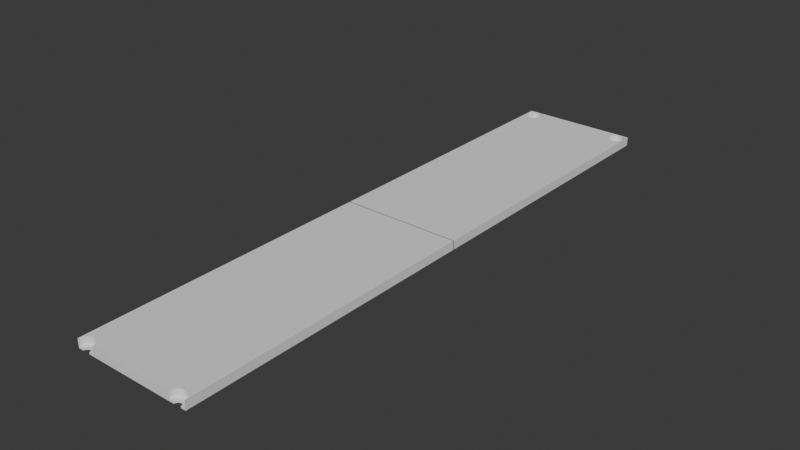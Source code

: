 # Source: cover2_Translucent.blend  (saved by Blender 5.1.30; exported with 4.5.12 LTS)
import bpy
from mathutils import Matrix  # noqa: F401  (used for matrix-valued properties, if any)

bpy.ops.wm.read_factory_settings(use_empty=True)
scene = bpy.context.scene
scene.name = 'Scene'

# ---- collections
col_collection = bpy.data.collections.new('Collection'); scene.collection.children.link(col_collection)

# ---- world
world_world = bpy.data.worlds.new('World'); scene.world = world_world
world_world.use_nodes = True; world_world.node_tree.nodes.clear()
_N = world_world.node_tree.nodes; _L = world_world.node_tree.links
n0 = _N.new('ShaderNodeOutputWorld'); n0.name = 'World Output'; n0.location = (200, 100)
n1 = _N.new('ShaderNodeBackground'); n1.name = 'Background'; n1.location = (-200, 100)
n1.inputs[0].default_value = (0.05088, 0.05088, 0.05088, 1.0)
_L.new(n1.outputs[0], n0.inputs[0])
n0.is_active_output = True
world_world.color = (0.05088, 0.05088, 0.05088)
world_world.sun_shadow_jitter_overblur = 0.0

# ---- meshes
me_003 = bpy.data.meshes.new('立方体.003')
me_003.from_pydata([(-1.0, -1.0, -1.0), (-1.0, -1.0, 1.0), (1.0, -1.0, -1.0), (1.0, -1.0, 1.0), (0.9198, -1.0, -1.0), (0.7932, -1.0, -1.0), (-0.7866, -1.0, -1.0), (-0.9132, -1.0, -1.0), (-0.8499, -0.9726, -0.6065), (-0.8228, -0.9731, -0.6065), (-0.7967, -0.9747, -0.6065), (-0.7726, -0.9772, -0.6065), (-0.7516, -0.9807, -0.6065), (-0.7343, -0.9849, -0.6065), (-0.7214, -0.9896, -0.6065), (-0.7135, -0.9948, -0.6065), (-0.9085, -0.9954, -1.0), (-0.9121, -0.9978, -1.0), (-0.8623, -0.9878, -1.0), (-0.8742, -0.9886, -1.0), (-0.8851, -0.9897, -1.0), (-0.8947, -0.9913, -1.0), (-0.9026, -0.9932, -1.0), (-0.8499, -0.9876, -1.0), (-0.7877, -0.9978, -1.0), (-0.8375, -0.9878, -1.0), (-0.8256, -0.9886, -1.0), (-0.8147, -0.9897, -1.0), (-0.805, -0.9913, -1.0), (-0.7972, -0.9932, -1.0), (-0.7913, -0.9954, -1.0), (0.7979, -0.9954, -1.0), (0.8038, -0.9932, -1.0), (0.7943, -0.9978, -1.0), (0.8441, -0.9878, -1.0), (0.8322, -0.9886, -1.0), (0.8212, -0.9897, -1.0), (0.8116, -0.9913, -1.0), (0.9187, -0.9978, -1.0), (0.9092, -0.9932, -1.0), (0.9151, -0.9954, -1.0), (0.8688, -0.9878, -1.0), (0.8807, -0.9886, -1.0), (0.8917, -0.9897, -1.0), (0.9013, -0.9913, -1.0), (0.8565, -0.9876, -1.0), (-0.9862, -0.9948, -0.6065), (-0.9783, -0.9896, -0.6065), (-0.9655, -0.9849, -0.6065), (-0.9482, -0.9807, -0.6065), (-0.9271, -0.9772, -0.6065), (-0.9031, -0.9747, -0.6065), (-0.877, -0.9731, -0.6065), (0.8565, -0.9726, -0.6065), (0.8836, -0.9731, -0.6065), (0.9097, -0.9747, -0.6065), (0.9337, -0.9772, -0.6065), (0.9548, -0.9807, -0.6065), (0.9721, -0.9849, -0.6065), (0.9849, -0.9896, -0.6065), (0.9928, -0.9948, -0.6065), (0.7201, -0.9948, -0.6065), (0.728, -0.9896, -0.6065), (0.7409, -0.9849, -0.6065), (0.7582, -0.9807, -0.6065), (0.7792, -0.9772, -0.6065), (0.8033, -0.9747, -0.6065), (0.8294, -0.9731, -0.6065), (-0.9888, -1.0, -0.6065), (-0.9888, -1.0, 1.0), (-0.9132, -1.0, -0.6065), (-0.7866, -1.0, -0.6065), (-0.711, -1.0, -0.6065), (-0.711, -1.0, 1.0), (0.7176, -1.0, -0.6065), (0.7176, -1.0, 1.0), (0.7932, -1.0, -0.6065), (0.9954, -1.0, -0.6065), (0.9954, -1.0, 1.0), (0.9198, -1.0, -0.6065), (0.8836, -0.9731, 1.0), (0.9097, -0.9747, 1.0), (0.9337, -0.9772, 1.0), (0.9928, -0.9948, 1.0), (0.9548, -0.9807, 1.0), (0.9721, -0.9849, 1.0), (0.9849, -0.9896, 1.0), (0.8565, -0.9726, 1.0), (0.8294, -0.9731, 1.0), (0.8033, -0.9747, 1.0), (0.7792, -0.9772, 1.0), (-0.7135, -0.9948, 1.0), (-0.7214, -0.9896, 1.0), (-0.7726, -0.9772, 1.0), (-0.7967, -0.9747, 1.0), (-0.8228, -0.9731, 1.0), (-0.7516, -0.9807, 1.0), (-0.7343, -0.9849, 1.0), (0.7201, -0.9948, 1.0), (0.7582, -0.9807, 1.0), (0.7409, -0.9849, 1.0), (0.728, -0.9896, 1.0), (-0.8499, -0.9726, 1.0), (-0.877, -0.9731, 1.0), (-0.9031, -0.9747, 1.0), (-0.9783, -0.9896, 1.0), (-0.9862, -0.9948, 1.0), (-0.9271, -0.9772, 1.0), (-0.9482, -0.9807, 1.0), (-0.9655, -0.9849, 1.0), (0.8565, -0.9876, -0.6065), (0.8688, -0.9878, -0.6065), (0.8807, -0.9886, -0.6065), (0.8917, -0.9897, -0.6065), (0.9013, -0.9913, -0.6065), (0.9092, -0.9932, -0.6065), (0.9151, -0.9954, -0.6065), (0.9187, -0.9978, -0.6065), (0.7943, -0.9978, -0.6065), (0.7979, -0.9954, -0.6065), (0.8038, -0.9932, -0.6065), (0.8116, -0.9913, -0.6065), (0.8212, -0.9897, -0.6065), (0.8322, -0.9886, -0.6065), (0.8441, -0.9878, -0.6065), (-0.8499, -0.9876, -0.6065), (-0.8375, -0.9878, -0.6065), (-0.8256, -0.9886, -0.6065), (-0.8147, -0.9897, -0.6065), (-0.805, -0.9913, -0.6065), (-0.7972, -0.9932, -0.6065), (-0.7913, -0.9954, -0.6065), (-0.7877, -0.9978, -0.6065), (-0.9121, -0.9978, -0.6065), (-0.9085, -0.9954, -0.6065), (-0.9026, -0.9932, -0.6065), (-0.8947, -0.9913, -0.6065), (-0.8851, -0.9897, -0.6065), (-0.8742, -0.9886, -0.6065), (-0.8623, -0.9878, -0.6065), (-1.0, -0.004854, 1.0), (-1.0, -0.004854, -1.0), (1.0, -0.004854, 1.0), (1.0, -0.004854, -1.0)], [], [(0, 1, 140, 141), (3, 2, 143, 142), (69, 1, 0, 7, 70, 68), (72, 71, 6, 5, 76, 74, 75, 73), (77, 79, 4, 2, 3, 78), (17, 7, 0, 141, 143, 2, 4, 38, 40, 39, 44, 43, 42, 41, 45, 34, 35, 36, 37, 32, 31, 33, 5, 6, 24, 30, 29, 28, 27, 26, 25, 23, 18, 19, 20, 21, 22, 16), (78, 3, 142, 140, 1, 69, 106, 105, 109, 108, 107, 104, 103, 102, 95, 94, 93, 96, 97, 92, 91, 73, 75, 98, 101, 100, 99, 90, 89, 88, 87, 80, 81, 82, 84, 85, 86, 83), (110, 45, 41, 111), (111, 41, 42, 112), (112, 42, 43, 113), (113, 43, 44, 114), (114, 44, 39, 115), (115, 39, 40, 116), (116, 40, 38, 117), (38, 4, 79, 117), (76, 5, 33, 118), (118, 33, 31, 119), (119, 31, 32, 120), (120, 32, 37, 121), (121, 37, 36, 122), (122, 36, 35, 123), (123, 35, 34, 124), (124, 34, 45, 110), (125, 23, 25, 126), (126, 25, 26, 127), (127, 26, 27, 128), (128, 27, 28, 129), (129, 28, 29, 130), (130, 29, 30, 131), (131, 30, 24, 132), (24, 6, 71, 132), (70, 7, 17, 133), (133, 17, 16, 134), (134, 16, 22, 135), (135, 22, 21, 136), (136, 21, 20, 137), (137, 20, 19, 138), (138, 19, 18, 139), (139, 18, 23, 125), (102, 8, 9, 95), (95, 9, 10, 94), (94, 10, 11, 93), (93, 11, 12, 96), (96, 12, 13, 97), (97, 13, 14, 92), (92, 14, 15, 91), (15, 72, 73, 91), (69, 68, 46, 106), (106, 46, 47, 105), (105, 47, 48, 109), (109, 48, 49, 108), (108, 49, 50, 107), (107, 50, 51, 104), (104, 51, 52, 103), (103, 52, 8, 102), (48, 47, 46, 68, 70, 133, 134, 135, 136, 137, 138, 139, 125, 126, 127, 128, 129, 130, 131, 132, 71, 72, 15, 14, 13, 12, 11, 10, 9, 8, 52, 51, 50, 49), (87, 53, 54, 80), (80, 54, 55, 81), (81, 55, 56, 82), (82, 56, 57, 84), (84, 57, 58, 85), (85, 58, 59, 86), (86, 59, 60, 83), (60, 77, 78, 83), (74, 61, 98, 75), (98, 61, 62, 101), (101, 62, 63, 100), (100, 63, 64, 99), (99, 64, 65, 90), (90, 65, 66, 89), (89, 66, 67, 88), (88, 67, 53, 87), (63, 62, 61, 74, 76, 118, 119, 120, 121, 122, 123, 124, 110, 111, 112, 113, 114, 115, 116, 117, 79, 77, 60, 59, 58, 57, 56, 55, 54, 53, 67, 66, 65, 64), (143, 141, 140, 142)])
_uv = me_003.uv_layers.new(name='UV贴图')
_uv.uv.foreach_set('vector', [0.375, 0.0, 0.625, 0.0, 0.625, 0.1244, 0.375, 0.1244, 0.625, 0.75, 0.375, 0.75, 0.375, 0.6256, 0.625, 0.6256, 0.625, 0.9986, 0.625, 1.0, 0.375, 1.0, 0.375, 0.9891, 0.4242, 0.9891, 0.4242, 0.9986, 0.4242, 0.9639, 0.4242, 0.9733, 0.375, 0.9733, 0.375, 0.7759, 0.4242, 0.7759, 0.4242, 0.7853, 0.625, 0.7853, 0.625, 0.9639, 0.4242, 0.7506, 0.4242, 0.76, 0.375, 0.76, 0.375, 0.75, 0.625, 0.75, 0.625, 0.7506, 0.136, 0.7497, 0.1359, 0.75, 0.125, 0.75, 0.125, 0.6256, 0.375, 0.6256, 0.375, 0.75, 0.365, 0.75, 0.3648, 0.7497, 0.3644, 0.7494, 0.3637, 0.7492, 0.3627, 0.7489, 0.3615, 0.7487, 0.3601, 0.7486, 0.3586, 0.7485, 0.3571, 0.7485, 0.3555, 0.7485, 0.354, 0.7486, 0.3527, 0.7487, 0.3515, 0.7489, 0.3505, 0.7492, 0.3497, 0.7494, 0.3493, 0.7497, 0.3491, 0.75, 0.1517, 0.75, 0.1515, 0.7497, 0.1511, 0.7494, 0.1504, 0.7492, 0.1494, 0.7489, 0.1482, 0.7487, 0.1468, 0.7486, 0.1453, 0.7485, 0.1438, 0.7485, 0.1422, 0.7485, 0.1407, 0.7486, 0.1394, 0.7487, 0.1382, 0.7489, 0.1372, 0.7492, 0.1364, 0.7494, 0.6256, 0.75, 0.625, 0.75, 0.625, 0.6256, 0.875, 0.6256, 0.875, 0.75, 0.8736, 0.75, 0.8733, 0.7494, 0.8723, 0.7487, 0.8707, 0.7481, 0.8685, 0.7476, 0.8659, 0.7472, 0.8629, 0.7468, 0.8596, 0.7466, 0.8562, 0.7466, 0.8528, 0.7466, 0.8496, 0.7468, 0.8466, 0.7472, 0.8439, 0.7476, 0.8418, 0.7481, 0.8402, 0.7487, 0.8392, 0.7494, 0.8389, 0.75, 0.6603, 0.75, 0.66, 0.7494, 0.659, 0.7487, 0.6574, 0.7481, 0.6552, 0.7476, 0.6526, 0.7472, 0.6496, 0.7468, 0.6463, 0.7466, 0.6429, 0.7466, 0.6396, 0.7466, 0.6363, 0.7468, 0.6333, 0.7472, 0.6307, 0.7476, 0.6285, 0.7481, 0.6269, 0.7487, 0.6259, 0.7494, 1.0, 0.8524, 1.0, 0.8265, 0.9688, 0.8265, 0.9688, 0.8524, 0.9688, 0.8524, 0.9688, 0.8265, 0.9375, 0.8265, 0.9375, 0.8524, 0.9375, 0.8524, 0.9375, 0.8265, 0.9062, 0.8265, 0.9062, 0.8524, 0.9062, 0.8524, 0.9062, 0.8265, 0.875, 0.8265, 0.875, 0.8524, 0.875, 0.8524, 0.875, 0.8265, 0.8438, 0.8265, 0.8438, 0.8524, 0.8438, 0.8524, 0.8438, 0.8265, 0.8125, 0.8265, 0.8125, 0.8524, 0.8125, 0.8524, 0.8125, 0.8265, 0.7812, 0.8265, 0.7812, 0.8524, 0.7812, 0.8265, 0.7528, 0.8265, 0.7528, 0.8524, 0.7812, 0.8524, 0.2472, 0.8524, 0.2472, 0.8265, 0.2188, 0.8265, 0.2188, 0.8524, 0.2188, 0.8524, 0.2188, 0.8265, 0.1875, 0.8265, 0.1875, 0.8524, 0.1875, 0.8524, 0.1875, 0.8265, 0.1562, 0.8265, 0.1562, 0.8524, 0.1562, 0.8524, 0.1562, 0.8265, 0.125, 0.8265, 0.125, 0.8524, 0.125, 0.8524, 0.125, 0.8265, 0.09375, 0.8265, 0.09375, 0.8524, 0.09375, 0.8524, 0.09375, 0.8265, 0.0625, 0.8265, 0.0625, 0.8524, 0.0625, 0.8524, 0.0625, 0.8265, 0.03125, 0.8265, 0.03125, 0.8524, 0.03125, 0.8524, 0.03125, 0.8265, 0.0, 0.8265, 0.0, 0.8524, 1.0, 0.8524, 1.0, 0.8265, 0.9688, 0.8265, 0.9688, 0.8524, 0.9688, 0.8524, 0.9688, 0.8265, 0.9375, 0.8265, 0.9375, 0.8524, 0.9375, 0.8524, 0.9375, 0.8265, 0.9062, 0.8265, 0.9062, 0.8524, 0.9062, 0.8524, 0.9062, 0.8265, 0.875, 0.8265, 0.875, 0.8524, 0.875, 0.8524, 0.875, 0.8265, 0.8438, 0.8265, 0.8438, 0.8524, 0.8438, 0.8524, 0.8438, 0.8265, 0.8125, 0.8265, 0.8125, 0.8524, 0.8125, 0.8524, 0.8125, 0.8265, 0.7812, 0.8265, 0.7812, 0.8524, 0.7812, 0.8265, 0.7528, 0.8265, 0.7528, 0.8524, 0.7812, 0.8524, 0.2472, 0.8524, 0.2472, 0.8265, 0.2188, 0.8265, 0.2188, 0.8524, 0.2188, 0.8524, 0.2188, 0.8265, 0.1875, 0.8265, 0.1875, 0.8524, 0.1875, 0.8524, 0.1875, 0.8265, 0.1562, 0.8265, 0.1562, 0.8524, 0.1562, 0.8524, 0.1562, 0.8265, 0.125, 0.8265, 0.125, 0.8524, 0.125, 0.8524, 0.125, 0.8265, 0.09375, 0.8265, 0.09375, 0.8524, 0.09375, 0.8524, 0.09375, 0.8265, 0.0625, 0.8265, 0.0625, 0.8524, 0.0625, 0.8524, 0.0625, 0.8265, 0.03125, 0.8265, 0.03125, 0.8524, 0.03125, 0.8524, 0.03125, 0.8265, 0.0, 0.8265, 0.0, 0.8524, 1.0, 0.6057, 1.0, 0.5, 0.9688, 0.5, 0.9688, 0.6057, 0.9688, 0.6057, 0.9688, 0.5, 0.9375, 0.5, 0.9375, 0.6057, 0.9375, 0.6057, 0.9375, 0.5, 0.9062, 0.5, 0.9062, 0.6057, 0.9062, 0.6057, 0.9062, 0.5, 0.875, 0.5, 0.875, 0.6057, 0.875, 0.6057, 0.875, 0.5, 0.8438, 0.5, 0.8438, 0.6057, 0.8438, 0.6057, 0.8438, 0.5, 0.8125, 0.5, 0.8125, 0.6057, 0.8125, 0.6057, 0.8125, 0.5, 0.7812, 0.5, 0.7812, 0.6057, 0.7812, 0.5, 0.7513, 0.5, 0.7513, 0.6057, 0.7812, 0.6057, 0.2487, 0.6057, 0.2487, 0.5, 0.2188, 0.5, 0.2188, 0.6057, 0.2188, 0.6057, 0.2188, 0.5, 0.1875, 0.5, 0.1875, 0.6057, 0.1875, 0.6057, 0.1875, 0.5, 0.1562, 0.5, 0.1562, 0.6057, 0.1562, 0.6057, 0.1562, 0.5, 0.125, 0.5, 0.125, 0.6057, 0.125, 0.6057, 0.125, 0.5, 0.09375, 0.5, 0.09375, 0.6057, 0.09375, 0.6057, 0.09375, 0.5, 0.0625, 0.5, 0.0625, 0.6057, 0.0625, 0.6057, 0.0625, 0.5, 0.03125, 0.5, 0.03125, 0.6057, 0.03125, 0.6057, 0.03125, 0.5, 0.0, 0.5, 0.0, 0.6057, 0.5504, 0.3833, 0.5283, 0.3418, 0.5146, 0.2968, 0.5102, 0.2519, 0.6407, 0.2519, 0.6426, 0.2714, 0.6489, 0.2919, 0.659, 0.3108, 0.6726, 0.3274, 0.6892, 0.341, 0.7081, 0.3511, 0.7286, 0.3574, 0.75, 0.3595, 0.7714, 0.3574, 0.7919, 0.3511, 0.8108, 0.341, 0.8274, 0.3274, 0.841, 0.3108, 0.8511, 0.2919, 0.8574, 0.2714, 0.8593, 0.2519, 0.9898, 0.2519, 0.9854, 0.2968, 0.9717, 0.3418, 0.9496, 0.3833, 0.9197, 0.4197, 0.8833, 0.4496, 0.8418, 0.4717, 0.7968, 0.4854, 0.75, 0.49, 0.7032, 0.4854, 0.6582, 0.4717, 0.6167, 0.4496, 0.5803, 0.4197, 1.0, 0.6057, 1.0, 0.5, 0.9688, 0.5, 0.9688, 0.6057, 0.9688, 0.6057, 0.9688, 0.5, 0.9375, 0.5, 0.9375, 0.6057, 0.9375, 0.6057, 0.9375, 0.5, 0.9062, 0.5, 0.9062, 0.6057, 0.9062, 0.6057, 0.9062, 0.5, 0.875, 0.5, 0.875, 0.6057, 0.875, 0.6057, 0.875, 0.5, 0.8438, 0.5, 0.8438, 0.6057, 0.8438, 0.6057, 0.8438, 0.5, 0.8125, 0.5, 0.8125, 0.6057, 0.8125, 0.6057, 0.8125, 0.5, 0.7812, 0.5, 0.7812, 0.6057, 0.7812, 0.5, 0.7513, 0.5, 0.7513, 0.6057, 0.7812, 0.6057, 0.2487, 0.5, 0.2188, 0.5, 0.2188, 0.6057, 0.2487, 0.6057, 0.2188, 0.6057, 0.2188, 0.5, 0.1875, 0.5, 0.1875, 0.6057, 0.1875, 0.6057, 0.1875, 0.5, 0.1562, 0.5, 0.1562, 0.6057, 0.1562, 0.6057, 0.1562, 0.5, 0.125, 0.5, 0.125, 0.6057, 0.125, 0.6057, 0.125, 0.5, 0.09375, 0.5, 0.09375, 0.6057, 0.09375, 0.6057, 0.09375, 0.5, 0.0625, 0.5, 0.0625, 0.6057, 0.0625, 0.6057, 0.0625, 0.5, 0.03125, 0.5, 0.03125, 0.6057, 0.03125, 0.6057, 0.03125, 0.5, 0.0, 0.5, 0.0, 0.6057, 0.5504, 0.3833, 0.5283, 0.3418, 0.5146, 0.2968, 0.5102, 0.2519, 0.6407, 0.2519, 0.6426, 0.2714, 0.6489, 0.2919, 0.659, 0.3108, 0.6726, 0.3274, 0.6892, 0.341, 0.7081, 0.3511, 0.7286, 0.3574, 0.75, 0.3595, 0.7714, 0.3574, 0.7919, 0.3511, 0.8108, 0.341, 0.8274, 0.3274, 0.841, 0.3108, 0.8511, 0.2919, 0.8574, 0.2714, 0.8593, 0.2519, 0.9898, 0.2519, 0.9854, 0.2968, 0.9717, 0.3418, 0.9496, 0.3833, 0.9197, 0.4197, 0.8833, 0.4496, 0.8418, 0.4717, 0.7968, 0.4854, 0.75, 0.49, 0.7032, 0.4854, 0.6582, 0.4717, 0.6167, 0.4496, 0.5803, 0.4197, 0.5, 0.8302, 0.5, 0.9198, 0.5225, 0.9198, 0.5225, 0.8302])
me_003.materials.append(None)
me_003.update()
me_001 = bpy.data.meshes.new('立方体.001')
me_001.from_pydata([(-0.85, 0.9986, -0.6065), (-0.85, 0.9986, 1.0), (-0.8229, 0.9981, -0.6065), (-0.8772, 0.9981, -0.6065), (-0.9032, 0.9965, -0.6065), (-0.8772, 0.9981, 1.0), (-0.8765, 0.9824, -0.6065), (-0.8743, 0.9826, -0.6065), (-0.8853, 0.9815, -0.6065), (-0.8949, 0.9799, -0.6065), (-0.8853, 0.9815, -1.0), (-0.8743, 0.9826, -1.0), (-0.8949, 0.9799, -1.0), (-0.9028, 0.978, -1.0), (-0.9086, 0.9758, -1.0), (-0.9028, 0.978, -0.6065), (-0.9086, 0.9758, -0.6065), (-0.9122, 0.9734, -0.6065), (-0.9135, 0.971, -0.6065), (-0.9122, 0.9734, -1.0), (-0.9135, 0.971, -1.0), (-1.0, 1.0, -1.0), (-0.9122, 0.9685, -1.0), (-0.9086, 0.9661, -1.0), (-0.9122, 0.9685, -0.6065), (-0.9086, 0.9661, -0.6065), (-0.9028, 0.9639, -0.6065), (-0.9028, 0.9639, -1.0), (-0.8949, 0.962, -0.6065), (-0.8949, 0.962, -1.0), (-0.8853, 0.9605, -0.6065), (-0.8853, 0.9605, -1.0), (-0.8743, 0.9593, -0.6065), (-0.8743, 0.9593, -1.0), (-0.8624, 0.9586, -0.6065), (-0.8624, 0.9586, -1.0), (-0.85, 0.9583, -0.6065), (-0.85, 0.9583, -1.0), (-0.8377, 0.9586, -0.6065), (-0.8377, 0.9586, -1.0), (-0.8258, 0.9593, -0.6065), (-0.8258, 0.9593, -1.0), (-0.8148, 0.9605, -0.6065), (-0.8229, 0.9438, -0.6065), (-0.7968, 0.9454, -0.6065), (-0.8229, 0.9438, 1.0), (-0.85, 0.9433, -0.6065), (-0.85, 0.9433, 1.0), (-0.8772, 0.9438, -0.6065), (-0.8772, 0.9438, 1.0), (-0.9032, 0.9454, -0.6065), (-0.9032, 0.9454, 1.0), (-0.9273, 0.948, -0.6065), (-0.9273, 0.948, 1.0), (-0.9483, 0.9514, -0.6065), (-0.9483, 0.9514, 1.0), (-0.9656, 0.9556, -0.6065), (-0.9656, 0.9556, 1.0), (-0.9785, 0.9604, -0.6065), (-0.9785, 0.9604, 1.0), (-0.9864, 0.9656, -0.6065), (-0.9864, 0.9656, 1.0), (-0.9891, 0.971, -0.6065), (-0.9891, 0.971, 1.0), (-0.9864, 0.9764, -0.6065), (-0.9864, 0.9764, 1.0), (-0.9785, 0.9815, -0.6065), (-0.9785, 0.9815, 1.0), (-0.9656, 0.9863, -0.6065), (-0.9656, 0.9863, 1.0), (-0.9483, 0.9905, -0.6065), (-0.9483, 0.9905, 1.0), (-0.9273, 0.994, -0.6065), (-0.9273, 0.994, 1.0), (-0.9032, 0.9965, 1.0), (-0.9619, 0.9872, 1.0), (-1.0, 1.0, 1.0), (-1.0, 0.004854, 1.0), (1.0, 1.0, 1.0), (1.0, 1.0, -1.0), (1.0, 0.004854, 1.0), (0.9662, 0.9878, 1.0), (0.9548, 0.9905, 1.0), (0.9721, 0.9863, 1.0), (0.9849, 0.9815, 1.0), (0.9721, 0.9863, -0.6065), (0.9548, 0.9905, -0.6065), (0.9849, 0.9815, -0.6065), (0.9928, 0.9764, -0.6065), (0.9928, 0.9764, 1.0), (0.9955, 0.971, -0.6065), (0.9955, 0.971, 1.0), (0.9928, 0.9656, -0.6065), (0.9928, 0.9656, 1.0), (0.9849, 0.9604, -0.6065), (0.9849, 0.9604, 1.0), (0.9721, 0.9556, -0.6065), (0.9721, 0.9556, 1.0), (0.9548, 0.9514, -0.6065), (0.9548, 0.9514, 1.0), (0.9337, 0.948, -0.6065), (0.9337, 0.948, 1.0), (0.9097, 0.9454, -0.6065), (0.9097, 0.9454, 1.0), (0.8836, 0.9438, -0.6065), (0.8836, 0.9438, 1.0), (0.8565, 0.9433, -0.6065), (0.8807, 0.9593, -0.6065), (0.8807, 0.9593, -1.0), (0.8917, 0.9605, -0.6065), (0.8688, 0.9586, -0.6065), (0.8688, 0.9586, -1.0), (0.8565, 0.9583, -0.6065), (0.8565, 0.9583, -1.0), (0.8441, 0.9586, -0.6065), (0.8441, 0.9586, -1.0), (0.8322, 0.9593, -0.6065), (0.8322, 0.9593, -1.0), (0.8212, 0.9605, -0.6065), (0.8212, 0.9605, -1.0), (0.8116, 0.962, -0.6065), (0.8116, 0.962, -1.0), (0.8038, 0.9639, -0.6065), (0.8038, 0.9639, -1.0), (0.7979, 0.9661, -0.6065), (0.7979, 0.9661, -1.0), (0.7943, 0.9685, -0.6065), (0.7943, 0.9685, -1.0), (0.7931, 0.971, -0.6065), (0.7931, 0.971, -1.0), (0.7943, 0.9734, -0.6065), (0.7943, 0.9734, -1.0), (0.7979, 0.9758, -0.6065), (0.7979, 0.9758, -1.0), (0.8038, 0.978, -0.6065), (0.8038, 0.978, -1.0), (0.8116, 0.9799, -0.6065), (0.8116, 0.9799, -1.0), (0.8212, 0.9815, -0.6065), (0.8212, 0.9815, -1.0), (0.8301, 0.9824, -0.6065), (0.8322, 0.9826, -0.6065), (0.8294, 0.9981, -0.6065), (0.8033, 0.9965, -0.6065), (0.8294, 0.9981, 1.0), (0.8565, 0.9986, -0.6065), (0.8565, 0.9986, 1.0), (0.8836, 0.9981, -0.6065), (0.8836, 0.9981, 1.0), (0.9097, 0.9965, -0.6065), (0.9097, 0.9965, 1.0), (0.9337, 0.994, -0.6065), (0.9337, 0.994, 1.0), (0.8033, 0.9965, 1.0), (0.7792, 0.994, 1.0), (0.7582, 0.9905, 1.0), (0.7792, 0.994, -0.6065), (0.7582, 0.9905, -0.6065), (0.7409, 0.9863, -0.6065), (0.728, 0.9815, -0.6065), (0.7409, 0.9863, 1.0), (0.728, 0.9815, 1.0), (0.7201, 0.9764, 1.0), (0.7175, 0.971, 1.0), (0.7201, 0.9764, -0.6065), (0.7175, 0.971, -0.6065), (0.7201, 0.9656, -0.6065), (0.7175, 0.971, 1.0), (0.7201, 0.9656, 1.0), (0.728, 0.9604, 1.0), (0.7409, 0.9556, 1.0), (0.728, 0.9604, -0.6065), (0.7409, 0.9556, -0.6065), (0.7582, 0.9514, -0.6065), (0.7792, 0.948, -0.6065), (0.7582, 0.9514, 1.0), (0.7792, 0.948, 1.0), (0.8033, 0.9454, 1.0), (0.8294, 0.9438, 1.0), (0.8033, 0.9454, -0.6065), (0.8294, 0.9438, -0.6065), (0.8565, 0.9433, 1.0), (-0.711, 0.971, 1.0), (-0.7137, 0.9764, 1.0), (-0.711, 0.971, 1.0), (-0.7137, 0.9656, 1.0), (-0.711, 0.971, -0.6065), (-0.7137, 0.9764, -0.6065), (-0.7137, 0.9656, -0.6065), (-0.7216, 0.9604, -0.6065), (-0.7216, 0.9604, 1.0), (-0.7344, 0.9556, -0.6065), (-0.7344, 0.9556, 1.0), (-0.7517, 0.9514, -0.6065), (-0.7517, 0.9514, 1.0), (-0.7728, 0.948, -0.6065), (-0.7728, 0.948, 1.0), (-0.7968, 0.9454, 1.0), (-0.7216, 0.9815, -0.6065), (-0.7344, 0.9863, -0.6065), (-0.7216, 0.9815, 1.0), (-0.7344, 0.9863, 1.0), (-0.7517, 0.9905, 1.0), (-0.7728, 0.994, 1.0), (-0.7517, 0.9905, -0.6065), (-0.7728, 0.994, -0.6065), (-0.7968, 0.9965, -0.6065), (-0.7968, 0.9965, 1.0), (-0.8229, 0.9981, 1.0), (0.8322, 0.9826, -1.0), (0.8441, 0.9833, -0.6065), (0.8441, 0.9833, -1.0), (0.8565, 0.9836, -0.6065), (0.8688, 0.9833, -0.6065), (0.8565, 0.9836, -1.0), (0.8688, 0.9833, -1.0), (0.8807, 0.9826, -1.0), (0.8917, 0.9815, -1.0), (0.8807, 0.9826, -0.6065), (0.8917, 0.9815, -0.6065), (0.9013, 0.9799, -0.6065), (0.9013, 0.9799, -1.0), (0.9092, 0.978, -0.6065), (0.9092, 0.978, -1.0), (0.9151, 0.9758, -0.6065), (0.9151, 0.9758, -1.0), (0.9187, 0.9734, -0.6065), (0.9187, 0.9734, -1.0), (0.9199, 0.971, -0.6065), (0.9199, 0.971, -1.0), (0.9187, 0.9685, -0.6065), (0.9187, 0.9685, -1.0), (0.9151, 0.9661, -0.6065), (0.9151, 0.9661, -1.0), (0.9092, 0.9639, -0.6065), (0.9092, 0.9639, -1.0), (0.9013, 0.962, -0.6065), (0.9013, 0.962, -1.0), (0.8917, 0.9605, -1.0), (-0.7866, 0.971, -1.0), (-0.7878, 0.9734, -1.0), (-0.7878, 0.9685, -1.0), (-0.7866, 0.971, -0.6065), (-0.7878, 0.9734, -0.6065), (-0.7878, 0.9685, -0.6065), (-0.7914, 0.9661, -0.6065), (-0.7914, 0.9661, -1.0), (-0.7973, 0.9639, -0.6065), (-0.7973, 0.9639, -1.0), (-0.8052, 0.962, -0.6065), (-0.8052, 0.962, -1.0), (-0.8148, 0.9605, -1.0), (-0.7914, 0.9758, -0.6065), (-0.7973, 0.978, -0.6065), (-0.7914, 0.9758, -1.0), (-0.7973, 0.978, -1.0), (-0.8052, 0.9799, -1.0), (-0.8148, 0.9815, -1.0), (-0.8052, 0.9799, -0.6065), (-0.8148, 0.9815, -0.6065), (-0.8258, 0.9826, -0.6065), (-0.8377, 0.9833, -0.6065), (-0.8258, 0.9826, -1.0), (-0.8377, 0.9833, -1.0), (-0.85, 0.9836, -1.0), (-0.8624, 0.9833, -1.0), (-0.85, 0.9836, -0.6065), (-0.8624, 0.9833, -0.6065), (1.0, 0.004854, -1.0), (-1.0, 0.004854, -1.0)], [], [(5, 3, 0, 1), (1, 0, 2, 208), (189, 188, 186, 187, 198, 199, 204, 205, 206, 2, 0, 3, 6, 7, 267, 266, 261, 260, 259, 258, 253, 252, 243, 242, 244, 245, 247, 249, 42, 40, 43, 44, 195, 193, 191), (66, 64, 62, 60, 58, 56, 54, 52, 50, 48, 46, 43, 40, 38, 36, 34, 32, 30, 28, 26, 25, 24, 18, 17, 16, 15, 9, 8, 6, 3, 4, 72, 70, 68), (74, 4, 3, 5), (6, 8, 10, 11, 7), (9, 12, 10, 8), (19, 20, 21, 79, 229, 227, 225, 223, 221, 217, 216, 215, 214, 211, 209, 139, 137, 135, 133, 131, 129, 239, 240, 254, 255, 256, 257, 262, 263, 264, 265, 11, 10, 12, 13, 14), (15, 13, 12, 9), (16, 14, 13, 15), (17, 19, 14, 16), (18, 20, 19, 17), (231, 229, 79, 268, 269, 21, 20, 22, 23, 27, 29, 31, 33, 35, 37, 39, 41, 251, 250, 248, 246, 241, 239, 129, 127, 125, 123, 121, 119, 117, 115, 113, 111, 108, 238, 237, 235, 233), (24, 22, 20, 18), (23, 22, 24, 25), (27, 23, 25, 26), (29, 27, 26, 28), (31, 29, 28, 30), (33, 31, 30, 32), (35, 33, 32, 34), (37, 35, 34, 36), (39, 37, 36, 38), (41, 39, 38, 40), (251, 41, 40, 42), (44, 43, 45, 197), (43, 46, 47, 45), (46, 48, 49, 47), (48, 50, 51, 49), (50, 52, 53, 51), (52, 54, 55, 53), (54, 56, 57, 55), (56, 58, 59, 57), (58, 60, 61, 59), (61, 60, 62, 63), (63, 62, 64, 65), (65, 64, 66, 67), (67, 66, 68, 69), (75, 69, 68, 70, 71), (71, 70, 72, 73), (73, 72, 4, 74), (82, 81, 78, 76, 75, 71, 73, 74, 5, 1, 208, 207, 203, 202, 201, 200, 183, 182, 163, 162, 161, 160, 155, 154, 153, 144, 146, 148, 150, 152), (69, 75, 76, 77, 80, 78, 81, 83, 84, 89, 91, 93, 95, 97, 99, 101, 103, 105, 181, 178, 177, 176, 175, 170, 169, 168, 167, 163, 182, 184, 185, 190, 192, 194, 196, 197, 45, 47, 49, 51, 53, 55, 57, 59, 61, 63, 65, 67), (76, 21, 269, 77), (21, 76, 78, 79), (79, 78, 80, 268), (81, 82, 86, 85, 83), (83, 85, 87, 84), (94, 92, 90, 88, 87, 85, 86, 151, 149, 147, 145, 142, 140, 141, 210, 212, 213, 218, 219, 220, 222, 224, 226, 228, 230, 232, 234, 236, 109, 107, 104, 102, 100, 98, 96), (84, 87, 88, 89), (88, 90, 91, 89), (90, 92, 93, 91), (92, 94, 95, 93), (94, 96, 97, 95), (96, 98, 99, 97), (98, 100, 101, 99), (100, 102, 103, 101), (102, 104, 105, 103), (105, 104, 106, 181), (159, 164, 165, 166, 171, 172, 173, 174, 179, 180, 106, 104, 107, 110, 112, 114, 116, 118, 120, 122, 124, 126, 128, 130, 132, 134, 136, 138, 140, 142, 143, 156, 157, 158), (108, 111, 110, 107), (238, 108, 107, 109), (111, 113, 112, 110), (113, 115, 114, 112), (115, 117, 116, 114), (117, 119, 118, 116), (119, 121, 120, 118), (121, 123, 122, 120), (123, 125, 124, 122), (125, 127, 126, 124), (126, 127, 129, 128), (128, 129, 131, 130), (130, 131, 133, 132), (132, 133, 135, 134), (134, 135, 137, 136), (136, 137, 139, 138), (140, 138, 139, 209, 141), (153, 143, 142, 144), (144, 142, 145, 146), (146, 145, 147, 148), (148, 147, 149, 150), (150, 149, 151, 152), (152, 151, 86, 82), (154, 156, 143, 153), (155, 157, 156, 154), (160, 158, 157, 155), (161, 159, 158, 160), (162, 164, 159, 161), (167, 165, 164, 162, 163), (168, 166, 165, 167), (171, 166, 168, 169), (172, 171, 169, 170), (173, 172, 170, 175), (174, 173, 175, 176), (179, 174, 176, 177), (180, 179, 177, 178), (106, 180, 178, 181), (182, 183, 187, 186, 184), (186, 188, 185, 184), (188, 189, 190, 185), (189, 191, 192, 190), (191, 193, 194, 192), (193, 195, 196, 194), (195, 44, 197, 196), (200, 198, 187, 183), (201, 199, 198, 200), (202, 204, 199, 201), (203, 205, 204, 202), (207, 206, 205, 203), (208, 2, 206, 207), (141, 209, 211, 210), (210, 211, 214, 212), (212, 214, 215, 213), (213, 215, 216, 218), (218, 216, 217, 219), (219, 217, 221, 220), (220, 221, 223, 222), (222, 223, 225, 224), (224, 225, 227, 226), (227, 229, 228, 226), (229, 231, 230, 228), (231, 233, 232, 230), (233, 235, 234, 232), (235, 237, 236, 234), (237, 238, 109, 236), (240, 239, 242, 243), (239, 241, 244, 242), (241, 246, 245, 244), (246, 248, 247, 245), (248, 250, 249, 247), (250, 251, 42, 249), (252, 254, 240, 243), (253, 255, 254, 252), (258, 256, 255, 253), (259, 257, 256, 258), (260, 262, 257, 259), (261, 263, 262, 260), (266, 264, 263, 261), (267, 265, 264, 266), (7, 11, 265, 267), (77, 269, 268, 80)])
_uv = me_001.uv_layers.new(name='UV贴图')
_uv.uv.foreach_set('vector', [0.03125, 0.6057, 0.03125, 0.5, 0.0, 0.5, 0.0, 0.6057, 1.0, 0.6057, 1.0, 0.5, 0.9688, 0.5, 0.9688, 0.6057, 0.9717, 0.1582, 0.9854, 0.2032, 0.99, 0.25, 0.9854, 0.2968, 0.9717, 0.3418, 0.9496, 0.3833, 0.9197, 0.4197, 0.8833, 0.4496, 0.8418, 0.4717, 0.7968, 0.4854, 0.75, 0.49, 0.7032, 0.4854, 0.7044, 0.3492, 0.7081, 0.3511, 0.7286, 0.3574, 0.75, 0.3595, 0.7714, 0.3574, 0.7919, 0.3511, 0.8108, 0.341, 0.8274, 0.3274, 0.841, 0.3108, 0.8511, 0.2919, 0.8574, 0.2714, 0.8595, 0.25, 0.8574, 0.2286, 0.8511, 0.2081, 0.841, 0.1892, 0.8274, 0.1726, 0.8108, 0.159, 0.7919, 0.1489, 0.7968, 0.01461, 0.8418, 0.02827, 0.8833, 0.05045, 0.9197, 0.08029, 0.9496, 0.1167, 0.5283, 0.3418, 0.5146, 0.2968, 0.51, 0.25, 0.5146, 0.2032, 0.5283, 0.1582, 0.5504, 0.1167, 0.5803, 0.08029, 0.6167, 0.05045, 0.6582, 0.02827, 0.7032, 0.01461, 0.75, 0.01, 0.7968, 0.01461, 0.7919, 0.1489, 0.7714, 0.1426, 0.75, 0.1405, 0.7286, 0.1426, 0.7081, 0.1489, 0.6892, 0.159, 0.6726, 0.1726, 0.659, 0.1892, 0.6489, 0.2081, 0.6426, 0.2286, 0.6405, 0.25, 0.6426, 0.2714, 0.6489, 0.2919, 0.659, 0.3108, 0.6726, 0.3274, 0.6892, 0.341, 0.7044, 0.3492, 0.7032, 0.4854, 0.6582, 0.4717, 0.6167, 0.4496, 0.5803, 0.4197, 0.5504, 0.3833, 0.0625, 0.6057, 0.0625, 0.5, 0.03125, 0.5, 0.03125, 0.6057, 0.06865, 0.8524, 0.09375, 0.8524, 0.09375, 0.8265, 0.0625, 0.8265, 0.0625, 0.8524, 0.125, 0.8524, 0.125, 0.8265, 0.09375, 0.8265, 0.09375, 0.8524, 0.136, 0.5033, 0.1358, 0.5036, 0.125, 0.5, 0.375, 0.5, 0.365, 0.5036, 0.3648, 0.5033, 0.3644, 0.503, 0.3637, 0.5028, 0.3627, 0.5025, 0.3615, 0.5023, 0.3601, 0.5022, 0.3586, 0.5021, 0.3571, 0.5021, 0.3555, 0.5021, 0.354, 0.5022, 0.3527, 0.5023, 0.3515, 0.5025, 0.3505, 0.5028, 0.3497, 0.503, 0.3493, 0.5033, 0.3491, 0.5036, 0.1517, 0.5036, 0.1515, 0.5033, 0.1511, 0.503, 0.1503, 0.5028, 0.1494, 0.5025, 0.1481, 0.5023, 0.1468, 0.5022, 0.1453, 0.5021, 0.1437, 0.5021, 0.1422, 0.5021, 0.1407, 0.5022, 0.1393, 0.5023, 0.1381, 0.5025, 0.1372, 0.5028, 0.1364, 0.503, 0.1562, 0.8524, 0.1562, 0.8265, 0.125, 0.8265, 0.125, 0.8524, 0.1875, 0.8524, 0.1875, 0.8265, 0.1562, 0.8265, 0.1562, 0.8524, 0.2188, 0.8524, 0.2188, 0.8265, 0.1875, 0.8265, 0.1875, 0.8524, 0.25, 0.8524, 0.25, 0.8265, 0.2188, 0.8265, 0.2188, 0.8524, 0.3648, 0.5039, 0.365, 0.5036, 0.375, 0.5, 0.375, 0.6244, 0.125, 0.6244, 0.125, 0.5, 0.1358, 0.5036, 0.136, 0.5039, 0.1364, 0.5042, 0.1372, 0.5045, 0.1381, 0.5047, 0.1393, 0.5049, 0.1407, 0.5051, 0.1422, 0.5052, 0.1437, 0.5052, 0.1453, 0.5052, 0.1468, 0.5051, 0.1481, 0.5049, 0.1494, 0.5047, 0.1503, 0.5045, 0.1511, 0.5042, 0.1515, 0.5039, 0.1517, 0.5036, 0.3491, 0.5036, 0.3493, 0.5039, 0.3497, 0.5042, 0.3505, 0.5045, 0.3515, 0.5047, 0.3527, 0.5049, 0.354, 0.5051, 0.3555, 0.5052, 0.3571, 0.5052, 0.3586, 0.5052, 0.3601, 0.5051, 0.3615, 0.5049, 0.3627, 0.5047, 0.3637, 0.5045, 0.3644, 0.5042, 0.2812, 0.8524, 0.2812, 0.8265, 0.25, 0.8265, 0.25, 0.8524, 0.3125, 0.8265, 0.2812, 0.8265, 0.2812, 0.8524, 0.3125, 0.8524, 0.3438, 0.8265, 0.3125, 0.8265, 0.3125, 0.8524, 0.3438, 0.8524, 0.375, 0.8265, 0.3438, 0.8265, 0.3438, 0.8524, 0.375, 0.8524, 0.4062, 0.8265, 0.375, 0.8265, 0.375, 0.8524, 0.4062, 0.8524, 0.4375, 0.8265, 0.4062, 0.8265, 0.4062, 0.8524, 0.4375, 0.8524, 0.4688, 0.8265, 0.4375, 0.8265, 0.4375, 0.8524, 0.4688, 0.8524, 0.5, 0.8265, 0.4688, 0.8265, 0.4688, 0.8524, 0.5, 0.8524, 0.5312, 0.8265, 0.5, 0.8265, 0.5, 0.8524, 0.5312, 0.8524, 0.5625, 0.8265, 0.5312, 0.8265, 0.5312, 0.8524, 0.5625, 0.8524, 0.5938, 0.8265, 0.5625, 0.8265, 0.5625, 0.8524, 0.5938, 0.8524, 0.5625, 0.5, 0.5312, 0.5, 0.5312, 0.6057, 0.5625, 0.6057, 0.5312, 0.5, 0.5, 0.5, 0.5, 0.6057, 0.5312, 0.6057, 0.5, 0.5, 0.4688, 0.5, 0.4688, 0.6057, 0.5, 0.6057, 0.4688, 0.5, 0.4375, 0.5, 0.4375, 0.6057, 0.4688, 0.6057, 0.4375, 0.5, 0.4062, 0.5, 0.4062, 0.6057, 0.4375, 0.6057, 0.4062, 0.5, 0.375, 0.5, 0.375, 0.6057, 0.4062, 0.6057, 0.375, 0.5, 0.3438, 0.5, 0.3438, 0.6057, 0.375, 0.6057, 0.3438, 0.5, 0.3125, 0.5, 0.3125, 0.6057, 0.3438, 0.6057, 0.3125, 0.5, 0.2812, 0.5, 0.2812, 0.6057, 0.3125, 0.6057, 0.2812, 0.6057, 0.2812, 0.5, 0.25, 0.5, 0.25, 0.6057, 0.25, 0.6057, 0.25, 0.5, 0.2188, 0.5, 0.2188, 0.6057, 0.2188, 0.6057, 0.2188, 0.5, 0.1875, 0.5, 0.1875, 0.6057, 0.1875, 0.6057, 0.1875, 0.5, 0.1562, 0.5, 0.1562, 0.6057, 0.1496, 0.6057, 0.1562, 0.6057, 0.1562, 0.5, 0.125, 0.5, 0.125, 0.6057, 0.125, 0.6057, 0.125, 0.5, 0.09375, 0.5, 0.09375, 0.6057, 0.09375, 0.6057, 0.09375, 0.5, 0.0625, 0.5, 0.0625, 0.6057, 0.6307, 0.5012, 0.6292, 0.5015, 0.625, 0.5, 0.875, 0.5, 0.8702, 0.5016, 0.8685, 0.5012, 0.8659, 0.5008, 0.8629, 0.5004, 0.8596, 0.5002, 0.8563, 0.5002, 0.8529, 0.5002, 0.8496, 0.5004, 0.8466, 0.5008, 0.844, 0.5012, 0.8418, 0.5017, 0.8402, 0.5023, 0.8392, 0.503, 0.8389, 0.5036, 0.6603, 0.5036, 0.66, 0.503, 0.659, 0.5023, 0.6574, 0.5017, 0.6552, 0.5012, 0.6526, 0.5008, 0.6496, 0.5004, 0.6463, 0.5002, 0.6429, 0.5002, 0.6396, 0.5002, 0.6363, 0.5004, 0.6333, 0.5008, 0.8707, 0.5017, 0.8702, 0.5016, 0.875, 0.5, 0.875, 0.6244, 0.625, 0.6244, 0.625, 0.5, 0.6292, 0.5015, 0.6285, 0.5017, 0.6269, 0.5023, 0.6259, 0.503, 0.6256, 0.5036, 0.6259, 0.5043, 0.6269, 0.505, 0.6285, 0.5056, 0.6307, 0.5061, 0.6333, 0.5065, 0.6363, 0.5068, 0.6395, 0.507, 0.6429, 0.5071, 0.6463, 0.507, 0.6496, 0.5068, 0.6526, 0.5065, 0.6552, 0.5061, 0.6574, 0.5056, 0.659, 0.505, 0.66, 0.5043, 0.6603, 0.5036, 0.6603, 0.5036, 0.8389, 0.5036, 0.8389, 0.5036, 0.8392, 0.5043, 0.8402, 0.505, 0.8418, 0.5056, 0.844, 0.5061, 0.8466, 0.5065, 0.8496, 0.5068, 0.8529, 0.507, 0.8563, 0.5071, 0.8596, 0.507, 0.8629, 0.5068, 0.8659, 0.5065, 0.8685, 0.5061, 0.8707, 0.5056, 0.8723, 0.505, 0.8733, 0.5043, 0.8736, 0.5036, 0.8733, 0.503, 0.8723, 0.5023, 0.625, 0.25, 0.375, 0.25, 0.375, 0.1256, 0.625, 0.1256, 0.375, 0.25, 0.625, 0.25, 0.625, 0.5, 0.375, 0.5, 0.375, 0.5, 0.625, 0.5, 0.625, 0.6244, 0.375, 0.6244, 0.8543, 0.6057, 0.875, 0.6057, 0.875, 0.5, 0.8438, 0.5, 0.8438, 0.6057, 0.8438, 0.6057, 0.8438, 0.5, 0.8125, 0.5, 0.8125, 0.6057, 0.9717, 0.1582, 0.9854, 0.2032, 0.99, 0.25, 0.9854, 0.2968, 0.9717, 0.3418, 0.9496, 0.3833, 0.9197, 0.4197, 0.8833, 0.4496, 0.8418, 0.4717, 0.7968, 0.4854, 0.75, 0.49, 0.7032, 0.4854, 0.7044, 0.3492, 0.7081, 0.3511, 0.7286, 0.3574, 0.75, 0.3595, 0.7714, 0.3574, 0.7919, 0.3511, 0.8108, 0.341, 0.8274, 0.3274, 0.841, 0.3108, 0.8511, 0.2919, 0.8574, 0.2714, 0.8595, 0.25, 0.8574, 0.2286, 0.8511, 0.2081, 0.841, 0.1892, 0.8274, 0.1726, 0.8108, 0.159, 0.7919, 0.1489, 0.7968, 0.01461, 0.8418, 0.02827, 0.8833, 0.05045, 0.9197, 0.08029, 0.9496, 0.1167, 0.8125, 0.6057, 0.8125, 0.5, 0.7812, 0.5, 0.7812, 0.6057, 0.7812, 0.5, 0.75, 0.5, 0.75, 0.6057, 0.7812, 0.6057, 0.75, 0.5, 0.7188, 0.5, 0.7188, 0.6057, 0.75, 0.6057, 0.7188, 0.5, 0.6875, 0.5, 0.6875, 0.6057, 0.7188, 0.6057, 0.6875, 0.5, 0.6562, 0.5, 0.6562, 0.6057, 0.6875, 0.6057, 0.6562, 0.5, 0.625, 0.5, 0.625, 0.6057, 0.6562, 0.6057, 0.625, 0.5, 0.5938, 0.5, 0.5938, 0.6057, 0.625, 0.6057, 0.5938, 0.5, 0.5625, 0.5, 0.5625, 0.6057, 0.5938, 0.6057, 0.5625, 0.5, 0.5312, 0.5, 0.5312, 0.6057, 0.5625, 0.6057, 0.5312, 0.6057, 0.5312, 0.5, 0.5, 0.5, 0.5, 0.6057, 0.5283, 0.3418, 0.5146, 0.2968, 0.51, 0.25, 0.5146, 0.2032, 0.5283, 0.1582, 0.5504, 0.1167, 0.5803, 0.08029, 0.6167, 0.05045, 0.6582, 0.02827, 0.7032, 0.01461, 0.75, 0.01, 0.7968, 0.01461, 0.7919, 0.1489, 0.7714, 0.1426, 0.75, 0.1405, 0.7286, 0.1426, 0.7081, 0.1489, 0.6892, 0.159, 0.6726, 0.1726, 0.659, 0.1892, 0.6489, 0.2081, 0.6426, 0.2286, 0.6405, 0.25, 0.6426, 0.2714, 0.6489, 0.2919, 0.659, 0.3108, 0.6726, 0.3274, 0.6892, 0.341, 0.7044, 0.3492, 0.7032, 0.4854, 0.6582, 0.4717, 0.6167, 0.4496, 0.5803, 0.4197, 0.5504, 0.3833, 0.5625, 0.8265, 0.5312, 0.8265, 0.5312, 0.8524, 0.5625, 0.8524, 0.5938, 0.8265, 0.5625, 0.8265, 0.5625, 0.8524, 0.5938, 0.8524, 0.5312, 0.8265, 0.5, 0.8265, 0.5, 0.8524, 0.5312, 0.8524, 0.5, 0.8265, 0.4688, 0.8265, 0.4688, 0.8524, 0.5, 0.8524, 0.4688, 0.8265, 0.4375, 0.8265, 0.4375, 0.8524, 0.4688, 0.8524, 0.4375, 0.8265, 0.4062, 0.8265, 0.4062, 0.8524, 0.4375, 0.8524, 0.4062, 0.8265, 0.375, 0.8265, 0.375, 0.8524, 0.4062, 0.8524, 0.375, 0.8265, 0.3438, 0.8265, 0.3438, 0.8524, 0.375, 0.8524, 0.3438, 0.8265, 0.3125, 0.8265, 0.3125, 0.8524, 0.3438, 0.8524, 0.3125, 0.8265, 0.2812, 0.8265, 0.2812, 0.8524, 0.3125, 0.8524, 0.2812, 0.8524, 0.2812, 0.8265, 0.25, 0.8265, 0.25, 0.8524, 0.25, 0.8524, 0.25, 0.8265, 0.2188, 0.8265, 0.2188, 0.8524, 0.2188, 0.8524, 0.2188, 0.8265, 0.1875, 0.8265, 0.1875, 0.8524, 0.1875, 0.8524, 0.1875, 0.8265, 0.1562, 0.8265, 0.1562, 0.8524, 0.1562, 0.8524, 0.1562, 0.8265, 0.125, 0.8265, 0.125, 0.8524, 0.125, 0.8524, 0.125, 0.8265, 0.09375, 0.8265, 0.09375, 0.8524, 0.06865, 0.8524, 0.09375, 0.8524, 0.09375, 0.8265, 0.0625, 0.8265, 0.0625, 0.8524, 0.0625, 0.6057, 0.0625, 0.5, 0.03125, 0.5, 0.03125, 0.6057, 0.03125, 0.6057, 0.03125, 0.5, 0.0, 0.5, 0.0, 0.6057, 1.0, 0.6057, 1.0, 0.5, 0.9688, 0.5, 0.9688, 0.6057, 0.9688, 0.6057, 0.9688, 0.5, 0.9375, 0.5, 0.9375, 0.6057, 0.9375, 0.6057, 0.9375, 0.5, 0.9062, 0.5, 0.9062, 0.6057, 0.9062, 0.6057, 0.9062, 0.5, 0.875, 0.5, 0.875, 0.6057, 0.09375, 0.6057, 0.09375, 0.5, 0.0625, 0.5, 0.0625, 0.6057, 0.125, 0.6057, 0.125, 0.5, 0.09375, 0.5, 0.09375, 0.6057, 0.1562, 0.6057, 0.1562, 0.5, 0.125, 0.5, 0.125, 0.6057, 0.1875, 0.6057, 0.1875, 0.5, 0.1562, 0.5, 0.1562, 0.6057, 0.2188, 0.6057, 0.2188, 0.5, 0.1875, 0.5, 0.1875, 0.6057, 0.25, 0.6057, 0.25, 0.5, 0.2188, 0.5, 0.2188, 0.6057, 0.25, 0.6057, 0.2812, 0.6057, 0.2812, 0.5, 0.25, 0.5, 0.25, 0.6057, 0.3125, 0.5, 0.2812, 0.5, 0.2812, 0.6057, 0.3125, 0.6057, 0.3438, 0.5, 0.3125, 0.5, 0.3125, 0.6057, 0.3438, 0.6057, 0.375, 0.5, 0.3438, 0.5, 0.3438, 0.6057, 0.375, 0.6057, 0.4062, 0.5, 0.375, 0.5, 0.375, 0.6057, 0.4062, 0.6057, 0.4375, 0.5, 0.4062, 0.5, 0.4062, 0.6057, 0.4375, 0.6057, 0.4688, 0.5, 0.4375, 0.5, 0.4375, 0.6057, 0.4688, 0.6057, 0.5, 0.5, 0.4688, 0.5, 0.4688, 0.6057, 0.5, 0.6057, 0.75, 0.6057, 0.7812, 0.6057, 0.7812, 0.5, 0.75, 0.5, 0.75, 0.6057, 0.75, 0.5, 0.7188, 0.5, 0.7188, 0.6057, 0.75, 0.6057, 0.7188, 0.5, 0.6875, 0.5, 0.6875, 0.6057, 0.7188, 0.6057, 0.6875, 0.5, 0.6562, 0.5, 0.6562, 0.6057, 0.6875, 0.6057, 0.6562, 0.5, 0.625, 0.5, 0.625, 0.6057, 0.6562, 0.6057, 0.625, 0.5, 0.5938, 0.5, 0.5938, 0.6057, 0.625, 0.6057, 0.5938, 0.5, 0.5625, 0.5, 0.5625, 0.6057, 0.5938, 0.6057, 0.8125, 0.6057, 0.8125, 0.5, 0.7812, 0.5, 0.7812, 0.6057, 0.8438, 0.6057, 0.8438, 0.5, 0.8125, 0.5, 0.8125, 0.6057, 0.875, 0.6057, 0.875, 0.5, 0.8438, 0.5, 0.8438, 0.6057, 0.9062, 0.6057, 0.9062, 0.5, 0.875, 0.5, 0.875, 0.6057, 0.9375, 0.6057, 0.9375, 0.5, 0.9062, 0.5, 0.9062, 0.6057, 0.9688, 0.6057, 0.9688, 0.5, 0.9375, 0.5, 0.9375, 0.6057, 0.0625, 0.8524, 0.0625, 0.8265, 0.03125, 0.8265, 0.03125, 0.8524, 0.03125, 0.8524, 0.03125, 0.8265, 0.0, 0.8265, 0.0, 0.8524, 1.0, 0.8524, 1.0, 0.8265, 0.9688, 0.8265, 0.9688, 0.8524, 0.9688, 0.8524, 0.9688, 0.8265, 0.9375, 0.8265, 0.9375, 0.8524, 0.9375, 0.8524, 0.9375, 0.8265, 0.9062, 0.8265, 0.9062, 0.8524, 0.9062, 0.8524, 0.9062, 0.8265, 0.875, 0.8265, 0.875, 0.8524, 0.875, 0.8524, 0.875, 0.8265, 0.8438, 0.8265, 0.8438, 0.8524, 0.8438, 0.8524, 0.8438, 0.8265, 0.8125, 0.8265, 0.8125, 0.8524, 0.8125, 0.8524, 0.8125, 0.8265, 0.7812, 0.8265, 0.7812, 0.8524, 0.7812, 0.8265, 0.75, 0.8265, 0.75, 0.8524, 0.7812, 0.8524, 0.75, 0.8265, 0.7188, 0.8265, 0.7188, 0.8524, 0.75, 0.8524, 0.7188, 0.8265, 0.6875, 0.8265, 0.6875, 0.8524, 0.7188, 0.8524, 0.6875, 0.8265, 0.6562, 0.8265, 0.6562, 0.8524, 0.6875, 0.8524, 0.6562, 0.8265, 0.625, 0.8265, 0.625, 0.8524, 0.6562, 0.8524, 0.625, 0.8265, 0.5938, 0.8265, 0.5938, 0.8524, 0.625, 0.8524, 0.7812, 0.8265, 0.75, 0.8265, 0.75, 0.8524, 0.7812, 0.8524, 0.75, 0.8265, 0.7188, 0.8265, 0.7188, 0.8524, 0.75, 0.8524, 0.7188, 0.8265, 0.6875, 0.8265, 0.6875, 0.8524, 0.7188, 0.8524, 0.6875, 0.8265, 0.6562, 0.8265, 0.6562, 0.8524, 0.6875, 0.8524, 0.6562, 0.8265, 0.625, 0.8265, 0.625, 0.8524, 0.6562, 0.8524, 0.625, 0.8265, 0.5938, 0.8265, 0.5938, 0.8524, 0.625, 0.8524, 0.8125, 0.8524, 0.8125, 0.8265, 0.7812, 0.8265, 0.7812, 0.8524, 0.8438, 0.8524, 0.8438, 0.8265, 0.8125, 0.8265, 0.8125, 0.8524, 0.875, 0.8524, 0.875, 0.8265, 0.8438, 0.8265, 0.8438, 0.8524, 0.9062, 0.8524, 0.9062, 0.8265, 0.875, 0.8265, 0.875, 0.8524, 0.9375, 0.8524, 0.9375, 0.8265, 0.9062, 0.8265, 0.9062, 0.8524, 0.9688, 0.8524, 0.9688, 0.8265, 0.9375, 0.8265, 0.9375, 0.8524, 1.0, 0.8524, 1.0, 0.8265, 0.9688, 0.8265, 0.9688, 0.8524, 0.03125, 0.8524, 0.03125, 0.8265, 0.0, 0.8265, 0.0, 0.8524, 0.0625, 0.8524, 0.0625, 0.8265, 0.03125, 0.8265, 0.03125, 0.8524, 0.5225, 0.3302, 0.5, 0.3302, 0.5, 0.4198, 0.5225, 0.4198])
me_001.materials.append(None)
me_001.update()

# ---- objects
ob_002 = bpy.data.objects.new('立方体.002', me_003)
ob_001 = bpy.data.objects.new('立方体.001', me_001)

# ---- transforms, parenting, visibility, modifiers, constraints
ob_002.location = (0.0, 0.0, 1.5)
ob_002.scale = (20.5, 103.0, 1.5)
ob_001.location = (0.0, -1.25, 1.5)
ob_001.scale = (20.5, 103.0, 1.5)

# ---- collection membership
col_collection.objects.link(ob_002)
col_collection.objects.link(ob_001)

# ---- scene / render settings (as saved in the file)
scene.frame_start = 1; scene.frame_end = 250; scene.frame_set(1)
scene.render.engine = 'BLENDER_EEVEE_NEXT'
scene.render.bake_bias = 0.0
scene.render.bake_samples = 0
scene.cycles.sampling_pattern = 'TABULATED_SOBOL'
scene.eevee.use_volume_custom_range = False
scene.unit_settings.scale_length = 0.001
bpy.context.view_layer.update()

# ---- added for rendering (the .blend has no active camera and no usable light): camera, sun
cam_auto = bpy.data.cameras.new('AutoCamera')
cam_auto.lens = 50.0
cam_auto.sensor_width = 36.0
cam_auto.clip_end = 3391.0
ob_auto_camera = bpy.data.objects.new('AutoCamera', cam_auto)
scene.collection.objects.link(ob_auto_camera)
ob_auto_camera.location = (193.22, -232.49, 156.076)
ob_auto_camera.rotation_euler = (1.09748, -7.21219e-08, 0.694738)
scene.camera = ob_auto_camera
light_auto_sun = bpy.data.lights.new('AutoSun', 'SUN')
light_auto_sun.energy = 3.0
light_auto_sun.angle = 0.0523599
ob_auto_sun = bpy.data.objects.new('AutoSun', light_auto_sun)
scene.collection.objects.link(ob_auto_sun)
ob_auto_sun.rotation_euler = (0.872665, 0.174533, 0.523599)
bpy.context.view_layer.update()
